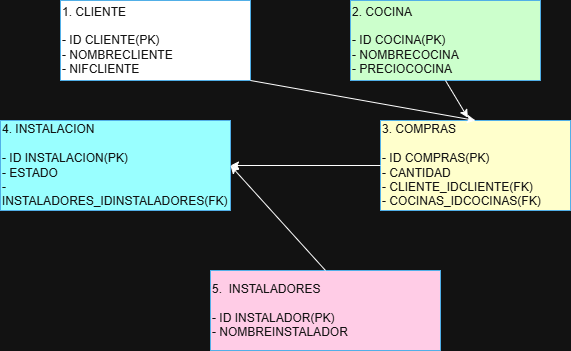

The diagram above was exported from draw.io. Its source (the exported page's mxGraphModel, read from the mxfile embedded in the PNG):
<mxGraphModel dx="774" dy="463" grid="1" gridSize="10" guides="1" tooltips="1" connect="1" arrows="1" fold="1" page="1" pageScale="1" pageWidth="827" pageHeight="1169" math="0" shadow="0">
  <root>
    <mxCell id="0" />
    <mxCell id="1" parent="0" />
    <mxCell id="FWN9GqwnYPaJr36cVr8M-1" parent="1" style="rounded=0;whiteSpace=wrap;html=1;align=left;fillColor=light-dark(#FFFFFF,#FFFFFF);fontColor=#ffffff;strokeColor=#006EAF;" value="1. CLIENTE&lt;div&gt;&lt;br&gt;&lt;div&gt;- ID CLIENTE(PK)&lt;/div&gt;&lt;div&gt;- NOMBRECLIENTE&lt;/div&gt;&lt;div&gt;- NIFCLIENTE&lt;/div&gt;&lt;/div&gt;" vertex="1">
      <mxGeometry height="80" width="190" x="170" y="40" as="geometry" />
    </mxCell>
    <mxCell id="FWN9GqwnYPaJr36cVr8M-3" parent="1" style="rounded=0;whiteSpace=wrap;html=1;align=left;fillColor=light-dark(#CCFFFF,#CCFFCC);fontColor=#ffffff;strokeColor=#006EAF;" value="2. COCINA&lt;div&gt;&lt;br&gt;&lt;div&gt;- ID COCINA(PK)&lt;/div&gt;&lt;div&gt;- NOMBRECOCINA&lt;/div&gt;&lt;div&gt;- PRECIOCOCINA&lt;/div&gt;&lt;/div&gt;" vertex="1">
      <mxGeometry height="80" width="190" x="460" y="40" as="geometry" />
    </mxCell>
    <mxCell id="FWN9GqwnYPaJr36cVr8M-4" parent="1" style="rounded=0;whiteSpace=wrap;html=1;align=left;fillColor=light-dark(#CCFFFF,#FFFFCC);fontColor=#ffffff;strokeColor=#006EAF;" value="&lt;div&gt;&lt;span style=&quot;background-color: transparent; color: light-dark(rgb(255, 255, 255), rgb(18, 18, 18));&quot;&gt;3. COMPRAS&lt;/span&gt;&lt;/div&gt;&lt;div&gt;&lt;br&gt;&lt;div&gt;- ID COMPRAS(PK)&lt;/div&gt;&lt;div&gt;- CANTIDAD&lt;/div&gt;&lt;div&gt;- CLIENTE_IDCLIENTE(FK)&lt;/div&gt;&lt;/div&gt;&lt;div&gt;- COCINAS_IDCOCINAS(FK)&lt;/div&gt;" vertex="1">
      <mxGeometry height="90" width="190" x="490" y="160" as="geometry" />
    </mxCell>
    <mxCell id="FWN9GqwnYPaJr36cVr8M-5" parent="1" style="rounded=0;whiteSpace=wrap;html=1;align=left;fillColor=light-dark(#CCFFFF,#99FFFF);fontColor=#ffffff;strokeColor=#006EAF;" value="&lt;div&gt;4. INSTALACION&lt;/div&gt;&lt;div&gt;&lt;br&gt;&lt;div&gt;- ID INSTALACION(PK)&lt;/div&gt;&lt;div&gt;- ESTADO&lt;/div&gt;&lt;/div&gt;&lt;div&gt;- INSTALADORES_IDINSTALADORES(FK)&lt;/div&gt;" vertex="1">
      <mxGeometry height="90" width="230" x="110" y="160" as="geometry" />
    </mxCell>
    <mxCell id="FWN9GqwnYPaJr36cVr8M-6" parent="1" style="rounded=0;whiteSpace=wrap;html=1;align=left;fillColor=light-dark(#CCFFFF,#FFCCE6);fontColor=#ffffff;strokeColor=#006EAF;" value="&lt;div&gt;5.&amp;nbsp; INSTALADORES&lt;/div&gt;&lt;div&gt;&lt;br&gt;&lt;div&gt;- ID INSTALADOR(PK)&lt;/div&gt;&lt;div&gt;- NOMBREINSTALADOR&lt;/div&gt;&lt;/div&gt;" vertex="1">
      <mxGeometry height="80" width="230" x="320" y="310" as="geometry" />
    </mxCell>
    <mxCell id="FWN9GqwnYPaJr36cVr8M-7" edge="1" parent="1" source="FWN9GqwnYPaJr36cVr8M-1" style="endArrow=classic;html=1;rounded=0;exitX=1;exitY=1;exitDx=0;exitDy=0;entryX=0.5;entryY=0;entryDx=0;entryDy=0;" target="FWN9GqwnYPaJr36cVr8M-4" value="">
      <mxGeometry height="50" relative="1" width="50" as="geometry">
        <mxPoint x="370" y="220" as="sourcePoint" />
        <mxPoint x="420" y="170" as="targetPoint" />
      </mxGeometry>
    </mxCell>
    <mxCell id="FWN9GqwnYPaJr36cVr8M-8" edge="1" parent="1" source="FWN9GqwnYPaJr36cVr8M-3" style="endArrow=classic;html=1;rounded=0;exitX=0.5;exitY=1;exitDx=0;exitDy=0;entryX=0.46;entryY=-0.03;entryDx=0;entryDy=0;entryPerimeter=0;" target="FWN9GqwnYPaJr36cVr8M-4" value="">
      <mxGeometry height="50" relative="1" width="50" as="geometry">
        <mxPoint x="370" y="220" as="sourcePoint" />
        <mxPoint x="420" y="170" as="targetPoint" />
      </mxGeometry>
    </mxCell>
    <mxCell id="FWN9GqwnYPaJr36cVr8M-9" edge="1" parent="1" source="FWN9GqwnYPaJr36cVr8M-4" style="endArrow=classic;html=1;rounded=0;exitX=0;exitY=0.5;exitDx=0;exitDy=0;entryX=1;entryY=0.5;entryDx=0;entryDy=0;" target="FWN9GqwnYPaJr36cVr8M-5" value="">
      <mxGeometry height="50" relative="1" width="50" as="geometry">
        <mxPoint x="370" y="220" as="sourcePoint" />
        <mxPoint x="420" y="170" as="targetPoint" />
      </mxGeometry>
    </mxCell>
    <mxCell id="FWN9GqwnYPaJr36cVr8M-10" edge="1" parent="1" source="FWN9GqwnYPaJr36cVr8M-6" style="endArrow=classic;html=1;rounded=0;exitX=0.5;exitY=0;exitDx=0;exitDy=0;entryX=1;entryY=0.5;entryDx=0;entryDy=0;" target="FWN9GqwnYPaJr36cVr8M-5" value="">
      <mxGeometry height="50" relative="1" width="50" as="geometry">
        <mxPoint x="370" y="220" as="sourcePoint" />
        <mxPoint x="420" y="170" as="targetPoint" />
      </mxGeometry>
    </mxCell>
  </root>
</mxGraphModel>